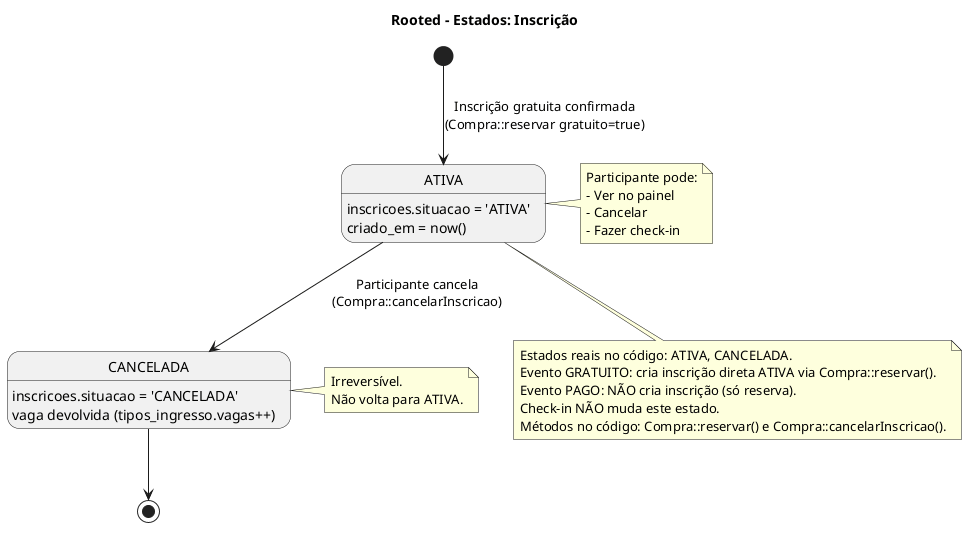

The diagram above was rendered by PlantUML. Its source (embedded in the PNG):
@startuml
title Rooted - Estados: Inscrição
[*] --> ATIVA : Inscrição gratuita confirmada\n(Compra::reservar gratuito=true)

state "ATIVA" as ATIVA
ATIVA : inscricoes.situacao = 'ATIVA'\ncriado_em = now()

ATIVA --> CANCELADA : Participante cancela\n(Compra::cancelarInscricao)
state "CANCELADA" as CANCELADA
CANCELADA : inscricoes.situacao = 'CANCELADA'\nvaga devolvida (tipos_ingresso.vagas++)

CANCELADA --> [*]

note right of ATIVA
  Participante pode:
  - Ver no painel
  - Cancelar
  - Fazer check-in
end note

note right of CANCELADA
  Irreversível.
  Não volta para ATIVA.
end note

note bottom of ATIVA
  Estados reais no código: ATIVA, CANCELADA.
  Evento GRATUITO: cria inscrição direta ATIVA via Compra::reservar().
  Evento PAGO: NÃO cria inscrição (só reserva).
  Check-in NÃO muda este estado.
  Métodos no código: Compra::reservar() e Compra::cancelarInscricao().
end note

@enduml